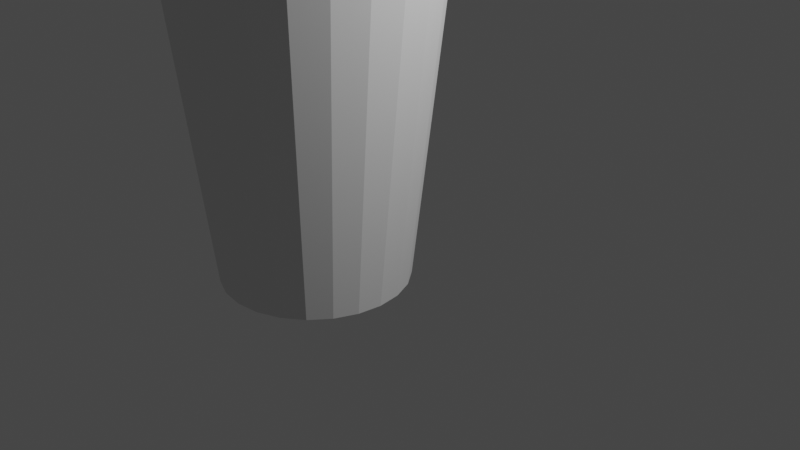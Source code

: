 # Source: copReblud.blend  (saved by Blender 2.91.10; exported with 4.5.12 LTS)
import bpy
from mathutils import Matrix  # noqa: F401  (used for matrix-valued properties, if any)

bpy.ops.wm.read_factory_settings(use_empty=True)
scene = bpy.context.scene
scene.name = 'Scene'

# ---- collections
col_collection = bpy.data.collections.new('Collection'); scene.collection.children.link(col_collection)

# ---- world
world_world = bpy.data.worlds.new('World'); scene.world = world_world
world_world.use_nodes = True; world_world.node_tree.nodes.clear()
_N = world_world.node_tree.nodes; _L = world_world.node_tree.links
n0 = _N.new('ShaderNodeOutputWorld'); n0.name = 'World Output'; n0.location = (300, 300)
n1 = _N.new('ShaderNodeBackground'); n1.name = 'Background'; n1.location = (10, 300)
n1.inputs[0].default_value = (0.05088, 0.05088, 0.05088, 1.0)
_L.new(n1.outputs[0], n0.inputs[0])
n0.is_active_output = True
world_world.color = (0.05088, 0.05088, 0.05088)
world_world.use_sun_shadow = False
world_world.sun_shadow_jitter_overblur = 0.0

# ---- cameras
cam_camera = bpy.data.cameras.new('Camera')
cam_camera.clip_end = 100.0
cam_camera.ortho_scale = 7.314

# ---- lights
light_light = bpy.data.lights.new('Light', 'POINT')
light_light.transmission_factor = 0.0
light_light.energy = 1000.0
light_light.shadow_soft_size = 0.1
light_light.shadow_maximum_resolution = 0.006
light_light.use_absolute_resolution = True

# ---- meshes
me_002 = bpy.data.meshes.new('円柱.002')
me_002.from_pydata([(0.0, 1.0, -1.0), (6.593e-08, 1.346, 1.0), (0.2588, 0.9659, -1.0), (0.3485, 1.3, 1.0), (0.5, 0.866, -1.0), (0.6732, 1.166, 1.0), (0.7071, 0.7071, -1.0), (0.952, 0.952, 1.0), (0.866, 0.5, -1.0), (1.166, 0.6732, 1.0), (0.9659, 0.2588, -1.0), (1.3, 0.3485, 1.0), (1.0, 7.55e-08, -1.0), (1.346, 1.899e-07, 1.0), (0.9659, -0.2588, -1.0), (1.3, -0.3485, 1.0), (0.866, -0.5, -1.0), (1.166, -0.6732, 1.0), (0.7071, -0.7071, -1.0), (0.952, -0.952, 1.0), (0.5, -0.866, -1.0), (0.6732, -1.166, 1.0), (0.2588, -0.9659, -1.0), (0.3485, -1.3, 1.0), (3.894e-07, -1.0, -1.0), (5.665e-07, -1.346, 1.0), (-0.2588, -0.9659, -1.0), (-0.3485, -1.3, 1.0), (-0.5, -0.866, -1.0), (-0.6732, -1.166, 1.0), (-0.7071, -0.7071, -1.0), (-0.952, -0.952, 1.0), (-0.866, -0.5, -1.0), (-1.166, -0.6732, 1.0), (-0.9659, -0.2588, -1.0), (-1.3, -0.3485, 1.0), (-1.0, -4.649e-07, -1.0), (-1.346, -5.266e-07, 1.0), (-0.9659, 0.2588, -1.0), (-1.3, 0.3485, 1.0), (-0.866, 0.5, -1.0), (-1.166, 0.6732, 1.0), (-0.7071, 0.7071, -1.0), (-0.952, 0.952, 1.0), (-0.5, 0.866, -1.0), (-0.6732, 1.166, 1.0), (-0.2588, 0.9659, -1.0), (-0.3485, 1.3, 1.0), (0.4024, 1.502, 1.0), (3.306e-08, 1.555, 1.0), (0.7773, 1.346, 1.0), (1.099, 1.099, 1.0), (1.346, 0.7773, 1.0), (1.502, 0.4024, 1.0), (1.555, 2.165e-07, 1.0), (1.502, -0.4024, 1.0), (1.346, -0.7773, 1.0), (1.099, -1.099, 1.0), (0.7773, -1.346, 1.0), (0.4024, -1.502, 1.0), (6.385e-07, -1.555, 1.0), (-0.4024, -1.502, 1.0), (-0.7773, -1.346, 1.0), (-1.099, -1.099, 1.0), (-1.346, -0.7773, 1.0), (-1.502, -0.4024, 1.0), (-1.555, -6.236e-07, 1.0), (-1.502, 0.4024, 1.0), (-1.346, 0.7773, 1.0), (-1.099, 1.099, 1.0), (-0.7773, 1.346, 1.0), (-0.4024, 1.502, 1.0), (0.2241, 0.8365, -0.7865), (7.481e-07, 0.866, -0.7865), (0.433, 0.75, -0.7865), (0.6124, 0.6124, -0.7865), (0.75, 0.433, -0.7865), (0.8365, 0.2241, -0.7865), (0.866, 5.838e-08, -0.7865), (0.8365, -0.2241, -0.7865), (0.75, -0.433, -0.7865), (0.6124, -0.6124, -0.7865), (0.433, -0.75, -0.7865), (0.2241, -0.8365, -0.7865), (1.07e-06, -0.866, -0.7865), (-0.2241, -0.8365, -0.7865), (-0.433, -0.75, -0.7865), (-0.6124, -0.6124, -0.7865), (-0.75, -0.433, -0.7865), (-0.8365, -0.2241, -0.7865), (-0.866, -4.025e-07, -0.7865), (-0.8365, 0.2241, -0.7865), (-0.75, 0.433, -0.7865), (-0.6124, 0.6124, -0.7865), (-0.433, 0.75, -0.7865), (-0.2241, 0.8365, -0.7865)], [], [(0, 49, 48, 2), (2, 48, 50, 4), (4, 50, 51, 6), (6, 51, 52, 8), (8, 52, 53, 10), (10, 53, 54, 12), (12, 54, 55, 14), (14, 55, 56, 16), (16, 56, 57, 18), (18, 57, 58, 20), (20, 58, 59, 22), (22, 59, 60, 24), (24, 60, 61, 26), (26, 61, 62, 28), (28, 62, 63, 30), (30, 63, 64, 32), (32, 64, 65, 34), (34, 65, 66, 36), (36, 66, 67, 38), (38, 67, 68, 40), (40, 68, 69, 42), (42, 69, 70, 44), (43, 41, 92, 93), (44, 70, 71, 46), (46, 71, 49, 0), (0, 2, 4, 6, 8, 10, 12, 14, 16, 18, 20, 22, 24, 26, 28, 30, 32, 34, 36, 38, 40, 42, 44, 46), (1, 3, 48, 49), (3, 5, 50, 48), (5, 7, 51, 50), (7, 9, 52, 51), (9, 11, 53, 52), (11, 13, 54, 53), (13, 15, 55, 54), (15, 17, 56, 55), (17, 19, 57, 56), (19, 21, 58, 57), (21, 23, 59, 58), (23, 25, 60, 59), (25, 27, 61, 60), (27, 29, 62, 61), (29, 31, 63, 62), (31, 33, 64, 63), (33, 35, 65, 64), (35, 37, 66, 65), (37, 39, 67, 66), (39, 41, 68, 67), (41, 43, 69, 68), (43, 45, 70, 69), (45, 47, 71, 70), (47, 1, 49, 71), (72, 73, 95, 94, 93, 92, 91, 90, 89, 88, 87, 86, 85, 84, 83, 82, 81, 80, 79, 78, 77, 76, 75, 74), (29, 27, 85, 86), (15, 13, 78, 79), (45, 43, 93, 94), (31, 29, 86, 87), (17, 15, 79, 80), (47, 45, 94, 95), (3, 1, 73, 72), (33, 31, 87, 88), (19, 17, 80, 81), (1, 47, 95, 73), (5, 3, 72, 74), (35, 33, 88, 89), (21, 19, 81, 82), (7, 5, 74, 75), (37, 35, 89, 90), (23, 21, 82, 83), (9, 7, 75, 76), (39, 37, 90, 91), (25, 23, 83, 84), (11, 9, 76, 77), (41, 39, 91, 92), (27, 25, 84, 85), (13, 11, 77, 78)])
_uv = me_002.uv_layers.new(name='UVマップ')
_uv.uv.foreach_set('vector', [1.0, 0.5, 1.0, 1.0, 0.9583, 1.0, 0.9583, 0.5, 0.9583, 0.5, 0.9583, 1.0, 0.9167, 1.0, 0.9167, 0.5, 0.9167, 0.5, 0.9167, 1.0, 0.875, 1.0, 0.875, 0.5, 0.875, 0.5, 0.875, 1.0, 0.8333, 1.0, 0.8333, 0.5, 0.8333, 0.5, 0.8333, 1.0, 0.7917, 1.0, 0.7917, 0.5, 0.7917, 0.5, 0.7917, 1.0, 0.75, 1.0, 0.75, 0.5, 0.75, 0.5, 0.75, 1.0, 0.7083, 1.0, 0.7083, 0.5, 0.7083, 0.5, 0.7083, 1.0, 0.6667, 1.0, 0.6667, 0.5, 0.6667, 0.5, 0.6667, 1.0, 0.625, 1.0, 0.625, 0.5, 0.625, 0.5, 0.625, 1.0, 0.5833, 1.0, 0.5833, 0.5, 0.5833, 0.5, 0.5833, 1.0, 0.5417, 1.0, 0.5417, 0.5, 0.5417, 0.5, 0.5417, 1.0, 0.5, 1.0, 0.5, 0.5, 0.5, 0.5, 0.5, 1.0, 0.4583, 1.0, 0.4583, 0.5, 0.4583, 0.5, 0.4583, 1.0, 0.4167, 1.0, 0.4167, 0.5, 0.4167, 0.5, 0.4167, 1.0, 0.375, 1.0, 0.375, 0.5, 0.375, 0.5, 0.375, 1.0, 0.3333, 1.0, 0.3333, 0.5, 0.3333, 0.5, 0.3333, 1.0, 0.2917, 1.0, 0.2917, 0.5, 0.2917, 0.5, 0.2917, 1.0, 0.25, 1.0, 0.25, 0.5, 0.25, 0.5, 0.25, 1.0, 0.2083, 1.0, 0.2083, 0.5, 0.2083, 0.5, 0.2083, 1.0, 0.1667, 1.0, 0.1667, 0.5, 0.1667, 0.5, 0.1667, 1.0, 0.125, 1.0, 0.125, 0.5, 0.125, 0.5, 0.125, 1.0, 0.08333, 1.0, 0.08333, 0.5, 0.103, 0.397, 0.07, 0.3539, 0.07, 0.3539, 0.103, 0.397, 0.08333, 0.5, 0.08333, 1.0, 0.04167, 1.0, 0.04167, 0.5, 0.04167, 0.5, 0.04167, 1.0, -1.863e-07, 1.0, -1.863e-07, 0.5, 0.75, 0.49, 0.8121, 0.4818, 0.87, 0.4578, 0.9197, 0.4197, 0.9578, 0.37, 0.9818, 0.3121, 0.99, 0.25, 0.9818, 0.1879, 0.9578, 0.13, 0.9197, 0.08029, 0.87, 0.04215, 0.8121, 0.01818, 0.75, 0.01, 0.6879, 0.01818, 0.63, 0.04215, 0.5803, 0.08029, 0.5422, 0.13, 0.5182, 0.1879, 0.51, 0.25, 0.5182, 0.3121, 0.5422, 0.37, 0.5803, 0.4197, 0.63, 0.4578, 0.6879, 0.4818, 0.25, 0.4578, 0.3038, 0.4508, 0.3121, 0.4818, 0.25, 0.49, 0.3038, 0.4508, 0.3539, 0.43, 0.37, 0.4578, 0.3121, 0.4818, 0.3539, 0.43, 0.397, 0.397, 0.4197, 0.4197, 0.37, 0.4578, 0.397, 0.397, 0.43, 0.3539, 0.4578, 0.37, 0.4197, 0.4197, 0.43, 0.3539, 0.4508, 0.3038, 0.4818, 0.3121, 0.4578, 0.37, 0.4508, 0.3038, 0.4578, 0.25, 0.49, 0.25, 0.4818, 0.3121, 0.4578, 0.25, 0.4508, 0.1962, 0.4818, 0.1879, 0.49, 0.25, 0.4508, 0.1962, 0.43, 0.1461, 0.4578, 0.13, 0.4818, 0.1879, 0.43, 0.1461, 0.397, 0.103, 0.4197, 0.08029, 0.4578, 0.13, 0.397, 0.103, 0.3539, 0.07, 0.37, 0.04215, 0.4197, 0.08029, 0.3539, 0.07, 0.3038, 0.04923, 0.3121, 0.01818, 0.37, 0.04215, 0.3038, 0.04923, 0.25, 0.04215, 0.25, 0.01, 0.3121, 0.01818, 0.25, 0.04215, 0.1962, 0.04923, 0.1879, 0.01818, 0.25, 0.01, 0.1962, 0.04923, 0.1461, 0.07, 0.13, 0.04215, 0.1879, 0.01818, 0.1461, 0.07, 0.103, 0.103, 0.08029, 0.08029, 0.13, 0.04215, 0.103, 0.103, 0.07, 0.1461, 0.04215, 0.13, 0.08029, 0.08029, 0.07, 0.1461, 0.04923, 0.1962, 0.01818, 0.1879, 0.04215, 0.13, 0.04923, 0.1962, 0.04215, 0.25, 0.01, 0.25, 0.01818, 0.1879, 0.04215, 0.25, 0.04923, 0.3038, 0.01818, 0.3121, 0.01, 0.25, 0.04923, 0.3038, 0.07, 0.3539, 0.04215, 0.37, 0.01818, 0.3121, 0.07, 0.3539, 0.103, 0.397, 0.08029, 0.4197, 0.04215, 0.37, 0.103, 0.397, 0.1461, 0.43, 0.13, 0.4578, 0.08029, 0.4197, 0.1461, 0.43, 0.1962, 0.4508, 0.1879, 0.4818, 0.13, 0.4578, 0.1962, 0.4508, 0.25, 0.4578, 0.25, 0.49, 0.1879, 0.4818, 0.3038, 0.4508, 0.25, 0.4578, 0.1962, 0.4508, 0.1461, 0.43, 0.103, 0.397, 0.07, 0.3539, 0.04923, 0.3038, 0.04215, 0.25, 0.04923, 0.1962, 0.07, 0.1461, 0.103, 0.103, 0.1461, 0.07, 0.1962, 0.04923, 0.25, 0.04215, 0.3038, 0.04923, 0.3539, 0.07, 0.397, 0.103, 0.43, 0.1461, 0.4508, 0.1962, 0.4578, 0.25, 0.4508, 0.3038, 0.43, 0.3539, 0.397, 0.397, 0.3539, 0.43, 0.1461, 0.07, 0.1962, 0.04923, 0.1962, 0.04923, 0.1461, 0.07, 0.4508, 0.1962, 0.4578, 0.25, 0.4578, 0.25, 0.4508, 0.1962, 0.1461, 0.43, 0.103, 0.397, 0.103, 0.397, 0.1461, 0.43, 0.103, 0.103, 0.1461, 0.07, 0.1461, 0.07, 0.103, 0.103, 0.43, 0.1461, 0.4508, 0.1962, 0.4508, 0.1962, 0.43, 0.1461, 0.1962, 0.4508, 0.1461, 0.43, 0.1461, 0.43, 0.1962, 0.4508, 0.3038, 0.4508, 0.25, 0.4578, 0.25, 0.4578, 0.3038, 0.4508, 0.07, 0.1461, 0.103, 0.103, 0.103, 0.103, 0.07, 0.1461, 0.397, 0.103, 0.43, 0.1461, 0.43, 0.1461, 0.397, 0.103, 0.25, 0.4578, 0.1962, 0.4508, 0.1962, 0.4508, 0.25, 0.4578, 0.3539, 0.43, 0.3038, 0.4508, 0.3038, 0.4508, 0.3539, 0.43, 0.04923, 0.1962, 0.07, 0.1461, 0.07, 0.1461, 0.04923, 0.1962, 0.3539, 0.07, 0.397, 0.103, 0.397, 0.103, 0.3539, 0.07, 0.397, 0.397, 0.3539, 0.43, 0.3539, 0.43, 0.397, 0.397, 0.04215, 0.25, 0.04923, 0.1962, 0.04923, 0.1962, 0.04215, 0.25, 0.3038, 0.04923, 0.3539, 0.07, 0.3539, 0.07, 0.3038, 0.04923, 0.43, 0.3539, 0.397, 0.397, 0.397, 0.397, 0.43, 0.3539, 0.04923, 0.3038, 0.04215, 0.25, 0.04215, 0.25, 0.04923, 0.3038, 0.25, 0.04215, 0.3038, 0.04923, 0.3038, 0.04923, 0.25, 0.04215, 0.4508, 0.3038, 0.43, 0.3539, 0.43, 0.3539, 0.4508, 0.3038, 0.07, 0.3539, 0.04923, 0.3038, 0.04923, 0.3038, 0.07, 0.3539, 0.1962, 0.04923, 0.25, 0.04215, 0.25, 0.04215, 0.1962, 0.04923, 0.4578, 0.25, 0.4508, 0.3038, 0.4508, 0.3038, 0.4578, 0.25])
me_002.use_remesh_fix_poles = True
me_002.use_remesh_preserve_attributes = False
me_002.use_mirror_vertex_groups = False
me_002.update()

# ---- objects
ob_light = bpy.data.objects.new('Light', light_light)
ob_camera = bpy.data.objects.new('Camera', cam_camera)
ob_x = bpy.data.objects.new('円柱', me_002)

# ---- transforms, parenting, visibility, modifiers, constraints
ob_light.location = (4.076, 1.005, 5.904)
ob_light.rotation_euler = (0.6503, 0.05522, 1.866)
ob_light.lock_rotations_4d = False
ob_light.empty_display_type = 'ARROWS'
ob_light.color = (0.0, 0.0, 0.0, 0.0)
ob_light.lineart.crease_threshold = 0.0
ob_camera.location = (7.359, -6.926, 4.958)
ob_camera.rotation_euler = (1.109, 0.0, 0.8149)
ob_camera.lock_rotations_4d = False
ob_camera.empty_display_type = 'ARROWS'
ob_camera.color = (0.0, 0.0, 0.0, 0.0)
ob_camera.display_type = 'WIRE'
ob_camera.lineart.crease_threshold = 0.0
ob_x.location = (-0.677, -0.5556, 1.864)
ob_x.scale = (1.0, 1.0, 2.522)
ob_x.lineart.crease_threshold = 0.0

# ---- collection membership
col_collection.objects.link(ob_light)
col_collection.objects.link(ob_camera)
col_collection.objects.link(ob_x)

# ---- scene / render settings (as saved in the file)
scene.camera = ob_camera
scene.frame_start = 1; scene.frame_end = 250; scene.frame_set(1)
scene.render.engine = 'BLENDER_EEVEE_NEXT'
scene.cycles.use_denoising = False
scene.cycles.samples = 128
scene.cycles.sampling_pattern = 'TABULATED_SOBOL'
scene.cycles.use_adaptive_sampling = False
scene.cycles.use_light_tree = False
scene.view_settings.view_transform = 'Filmic'
bpy.context.view_layer.update()
